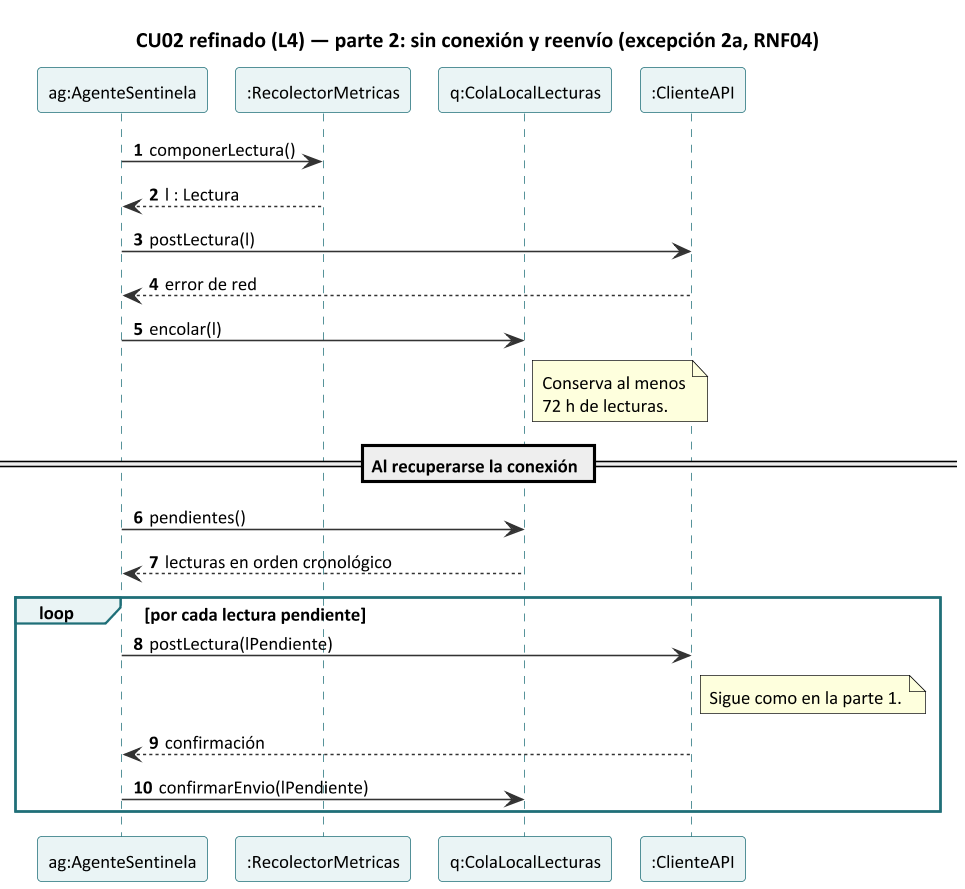

The diagram above was rendered by PlantUML. Its source (embedded in the PNG):
@startuml secuencia_cu02_l4_sin_conexion
' SentinelaTI - CU02 refinado (L4), parte 2: envío sin conexión y reenvío (excepción 2a, RNF04)
' Render: java -jar plantuml.jar -tpng secuencia_cu02_l4_sin_conexion.puml
!include estilo_secuencia_l4.iuml

title CU02 refinado (L4) — parte 2: sin conexión y reenvío (excepción 2a, RNF04)

participant "ag:AgenteSentinela" as AG
participant ":RecolectorMetricas" as REC
participant "q:ColaLocalLecturas" as COLA
participant ":ClienteAPI" as CLI

autonumber "<b>0"

AG -> REC : componerLectura()
REC --> AG : l : Lectura
AG -> CLI : postLectura(l)
CLI --> AG : error de red
AG -> COLA : encolar(l)
note right of COLA
  Conserva al menos
  72 h de lecturas.
end note
== Al recuperarse la conexión ==
AG -> COLA : pendientes()
COLA --> AG : lecturas en orden cronológico
loop por cada lectura pendiente
  AG -> CLI : postLectura(lPendiente)
  note right of CLI : Sigue como en la parte 1.
  CLI --> AG : confirmación
  AG -> COLA : confirmarEnvio(lPendiente)
end
@enduml